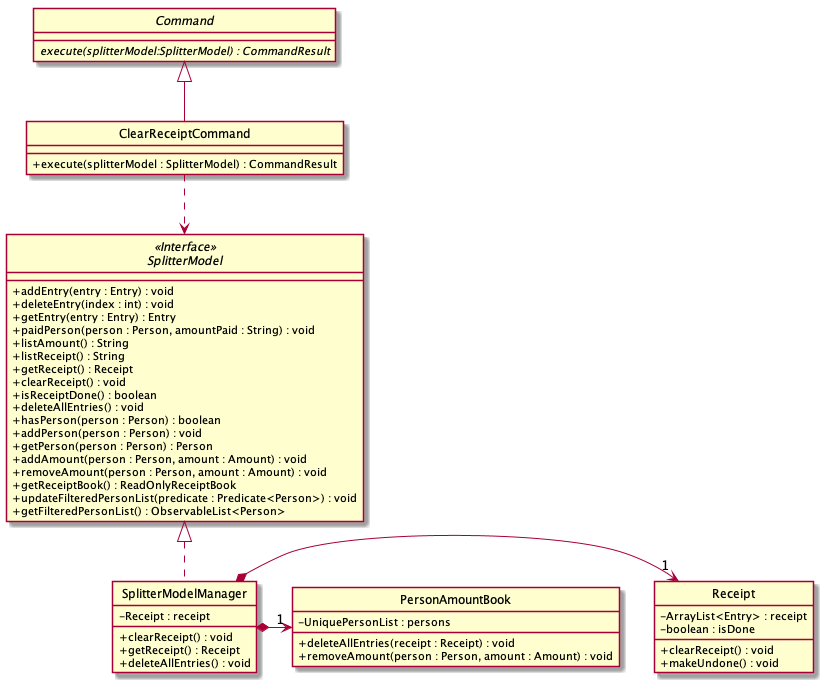

The diagram above was rendered by PlantUML. Its source (embedded in the PNG):
@startuml

skinparam backgroundColor #ffffff
skinparam classAttributeIconSize 0
hide circle


abstract class Command {
    {abstract} execute(splitterModel:SplitterModel) : CommandResult
}

class ClearReceiptCommand extends Command {

    + execute(splitterModel : SplitterModel) : CommandResult
}

interface SplitterModel <<Interface>> {
    + addEntry(entry : Entry) : void
    + deleteEntry(index : int) : void
    + getEntry(entry : Entry) : Entry
    + paidPerson(person : Person, amountPaid : String) : void
    + listAmount() : String
    + listReceipt() : String
    + getReceipt() : Receipt
    + clearReceipt() : void
    + isReceiptDone() : boolean
    + deleteAllEntries() : void
    + hasPerson(person : Person) : boolean
    + addPerson(person : Person) : void
    + getPerson(person : Person) : Person
    + addAmount(person : Person, amount : Amount) : void
    + removeAmount(person : Person, amount : Amount) : void
    + getReceiptBook() : ReadOnlyReceiptBook
    + updateFilteredPersonList(predicate : Predicate<Person>) : void
    + getFilteredPersonList() : ObservableList<Person>
}

class SplitterModelManager implements SplitterModel {
    - Receipt : receipt

    + clearReceipt() : void
    + getReceipt() : Receipt
    + deleteAllEntries() : void
}

class Receipt {
    - ArrayList<Entry> : receipt
    - boolean : isDone

    + clearReceipt() : void
    + makeUndone() : void
}

class PersonAmountBook {
    - UniquePersonList : persons

    + deleteAllEntries(receipt : Receipt) : void
    + removeAmount(person : Person, amount : Amount) : void
}

ClearReceiptCommand ..> SplitterModel
SplitterModelManager *-right->"1" Receipt
SplitterModelManager *-right->"1" PersonAmountBook


@enduml